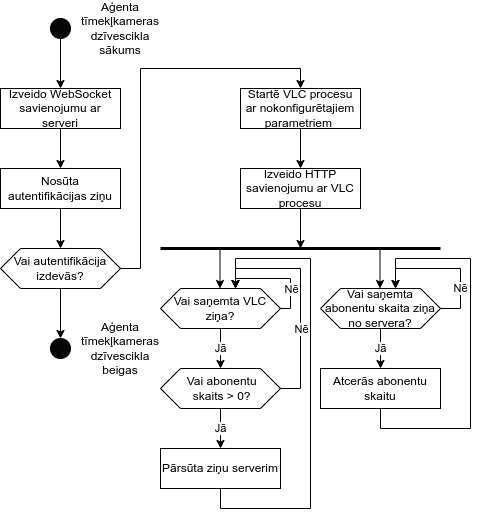

The diagram above was exported from draw.io. Its source (the exported page's mxGraphModel, read from the mxfile embedded in the PNG):
<mxGraphModel dx="1422" dy="800" grid="1" gridSize="10" guides="1" tooltips="1" connect="1" arrows="1" fold="1" page="1" pageScale="1" pageWidth="827" pageHeight="1169" math="0" shadow="0">
  <root>
    <mxCell id="0" />
    <mxCell id="1" parent="0" />
    <mxCell id="pCBvuqVcRRnQsaaU7AzQ-26" style="edgeStyle=orthogonalEdgeStyle;rounded=0;orthogonalLoop=1;jettySize=auto;html=1;exitX=0.5;exitY=1;exitDx=0;exitDy=0;entryX=0.5;entryY=0;entryDx=0;entryDy=0;strokeWidth=1;" edge="1" parent="1" source="pCBvuqVcRRnQsaaU7AzQ-3" target="pCBvuqVcRRnQsaaU7AzQ-4">
      <mxGeometry relative="1" as="geometry" />
    </mxCell>
    <mxCell id="pCBvuqVcRRnQsaaU7AzQ-3" value="" style="ellipse;whiteSpace=wrap;html=1;aspect=fixed;fillColor=#050505;" vertex="1" parent="1">
      <mxGeometry x="170" y="50" width="20" height="20" as="geometry" />
    </mxCell>
    <mxCell id="pCBvuqVcRRnQsaaU7AzQ-27" style="edgeStyle=orthogonalEdgeStyle;rounded=0;orthogonalLoop=1;jettySize=auto;html=1;exitX=0.5;exitY=1;exitDx=0;exitDy=0;entryX=0.5;entryY=0;entryDx=0;entryDy=0;strokeWidth=1;" edge="1" parent="1" source="pCBvuqVcRRnQsaaU7AzQ-4" target="pCBvuqVcRRnQsaaU7AzQ-5">
      <mxGeometry relative="1" as="geometry" />
    </mxCell>
    <mxCell id="pCBvuqVcRRnQsaaU7AzQ-4" value="Izveido WebSocket savienojumu ar serveri" style="rounded=0;whiteSpace=wrap;html=1;fillColor=#FFFFFF;" vertex="1" parent="1">
      <mxGeometry x="120" y="120" width="120" height="40" as="geometry" />
    </mxCell>
    <mxCell id="pCBvuqVcRRnQsaaU7AzQ-28" style="edgeStyle=orthogonalEdgeStyle;rounded=0;orthogonalLoop=1;jettySize=auto;html=1;exitX=0.5;exitY=1;exitDx=0;exitDy=0;entryX=0.5;entryY=0;entryDx=0;entryDy=0;strokeWidth=1;" edge="1" parent="1" source="pCBvuqVcRRnQsaaU7AzQ-5" target="pCBvuqVcRRnQsaaU7AzQ-8">
      <mxGeometry relative="1" as="geometry" />
    </mxCell>
    <mxCell id="pCBvuqVcRRnQsaaU7AzQ-5" value="Nosūta autentifikācijas ziņu" style="rounded=0;whiteSpace=wrap;html=1;fillColor=#FFFFFF;" vertex="1" parent="1">
      <mxGeometry x="120" y="200" width="120" height="40" as="geometry" />
    </mxCell>
    <mxCell id="pCBvuqVcRRnQsaaU7AzQ-32" style="edgeStyle=orthogonalEdgeStyle;rounded=0;orthogonalLoop=1;jettySize=auto;html=1;exitX=0.5;exitY=1;exitDx=0;exitDy=0;entryX=0.5;entryY=0;entryDx=0;entryDy=0;strokeWidth=1;" edge="1" parent="1" source="pCBvuqVcRRnQsaaU7AzQ-8" target="pCBvuqVcRRnQsaaU7AzQ-12">
      <mxGeometry relative="1" as="geometry" />
    </mxCell>
    <mxCell id="pCBvuqVcRRnQsaaU7AzQ-33" style="edgeStyle=orthogonalEdgeStyle;rounded=0;orthogonalLoop=1;jettySize=auto;html=1;exitX=1;exitY=0.5;exitDx=0;exitDy=0;entryX=0.5;entryY=0;entryDx=0;entryDy=0;strokeWidth=1;" edge="1" parent="1" source="pCBvuqVcRRnQsaaU7AzQ-8" target="pCBvuqVcRRnQsaaU7AzQ-9">
      <mxGeometry relative="1" as="geometry">
        <Array as="points">
          <mxPoint x="260" y="300" />
          <mxPoint x="260" y="100" />
          <mxPoint x="420" y="100" />
        </Array>
      </mxGeometry>
    </mxCell>
    <mxCell id="pCBvuqVcRRnQsaaU7AzQ-8" value="Vai autentifikācija izdevās?" style="shape=hexagon;perimeter=hexagonPerimeter2;whiteSpace=wrap;html=1;fixedSize=1;fillColor=#FFFFFF;" vertex="1" parent="1">
      <mxGeometry x="120" y="280" width="120" height="40" as="geometry" />
    </mxCell>
    <mxCell id="pCBvuqVcRRnQsaaU7AzQ-34" style="edgeStyle=orthogonalEdgeStyle;rounded=0;orthogonalLoop=1;jettySize=auto;html=1;exitX=0.5;exitY=1;exitDx=0;exitDy=0;entryX=0.5;entryY=0;entryDx=0;entryDy=0;strokeWidth=1;" edge="1" parent="1" source="pCBvuqVcRRnQsaaU7AzQ-9" target="pCBvuqVcRRnQsaaU7AzQ-10">
      <mxGeometry relative="1" as="geometry" />
    </mxCell>
    <mxCell id="pCBvuqVcRRnQsaaU7AzQ-9" value="Startē VLC procesu ar nokonfigurētajiem parametriem&amp;nbsp;" style="rounded=0;whiteSpace=wrap;html=1;fillColor=#FFFFFF;" vertex="1" parent="1">
      <mxGeometry x="360" y="120" width="120" height="40" as="geometry" />
    </mxCell>
    <mxCell id="pCBvuqVcRRnQsaaU7AzQ-35" style="edgeStyle=orthogonalEdgeStyle;rounded=0;orthogonalLoop=1;jettySize=auto;html=1;exitX=0.5;exitY=1;exitDx=0;exitDy=0;strokeWidth=1;" edge="1" parent="1" source="pCBvuqVcRRnQsaaU7AzQ-10">
      <mxGeometry relative="1" as="geometry">
        <mxPoint x="420" y="280" as="targetPoint" />
      </mxGeometry>
    </mxCell>
    <mxCell id="pCBvuqVcRRnQsaaU7AzQ-10" value="Izveido HTTP savienojumu ar VLC procesu" style="rounded=0;whiteSpace=wrap;html=1;fillColor=#FFFFFF;" vertex="1" parent="1">
      <mxGeometry x="360" y="200" width="120" height="40" as="geometry" />
    </mxCell>
    <mxCell id="pCBvuqVcRRnQsaaU7AzQ-12" value="" style="ellipse;whiteSpace=wrap;html=1;aspect=fixed;fillColor=#050505;" vertex="1" parent="1">
      <mxGeometry x="170" y="370" width="20" height="20" as="geometry" />
    </mxCell>
    <mxCell id="pCBvuqVcRRnQsaaU7AzQ-39" value="Jā" style="edgeStyle=orthogonalEdgeStyle;rounded=0;orthogonalLoop=1;jettySize=auto;html=1;exitX=0.5;exitY=1;exitDx=0;exitDy=0;entryX=0.5;entryY=0;entryDx=0;entryDy=0;strokeWidth=1;" edge="1" parent="1" source="pCBvuqVcRRnQsaaU7AzQ-15" target="pCBvuqVcRRnQsaaU7AzQ-25">
      <mxGeometry relative="1" as="geometry" />
    </mxCell>
    <mxCell id="pCBvuqVcRRnQsaaU7AzQ-15" value="Vai saņemta VLC ziņa?" style="shape=hexagon;perimeter=hexagonPerimeter2;whiteSpace=wrap;html=1;fixedSize=1;fillColor=#FFFFFF;" vertex="1" parent="1">
      <mxGeometry x="280" y="320" width="120" height="40" as="geometry" />
    </mxCell>
    <mxCell id="pCBvuqVcRRnQsaaU7AzQ-49" style="edgeStyle=orthogonalEdgeStyle;rounded=0;orthogonalLoop=1;jettySize=auto;html=1;exitX=0.5;exitY=1;exitDx=0;exitDy=0;entryX=0.625;entryY=0;entryDx=0;entryDy=0;strokeWidth=1;" edge="1" parent="1" source="pCBvuqVcRRnQsaaU7AzQ-16" target="pCBvuqVcRRnQsaaU7AzQ-15">
      <mxGeometry relative="1" as="geometry">
        <Array as="points">
          <mxPoint x="340" y="540" />
          <mxPoint x="430" y="540" />
          <mxPoint x="430" y="290" />
          <mxPoint x="355" y="290" />
        </Array>
      </mxGeometry>
    </mxCell>
    <mxCell id="pCBvuqVcRRnQsaaU7AzQ-16" value="Pārsūta ziņu serverim" style="rounded=0;whiteSpace=wrap;html=1;fillColor=#FFFFFF;" vertex="1" parent="1">
      <mxGeometry x="280" y="480" width="120" height="40" as="geometry" />
    </mxCell>
    <mxCell id="pCBvuqVcRRnQsaaU7AzQ-38" value="Jā" style="edgeStyle=orthogonalEdgeStyle;rounded=0;orthogonalLoop=1;jettySize=auto;html=1;exitX=0.5;exitY=1;exitDx=0;exitDy=0;entryX=0.5;entryY=0;entryDx=0;entryDy=0;strokeWidth=1;" edge="1" parent="1" source="pCBvuqVcRRnQsaaU7AzQ-20" target="pCBvuqVcRRnQsaaU7AzQ-24">
      <mxGeometry relative="1" as="geometry" />
    </mxCell>
    <mxCell id="pCBvuqVcRRnQsaaU7AzQ-20" value="Vai saņemta abonentu skaita ziņa no servera?" style="shape=hexagon;perimeter=hexagonPerimeter2;whiteSpace=wrap;html=1;fixedSize=1;fillColor=#FFFFFF;" vertex="1" parent="1">
      <mxGeometry x="440" y="320" width="120" height="40" as="geometry" />
    </mxCell>
    <mxCell id="pCBvuqVcRRnQsaaU7AzQ-22" value="" style="endArrow=none;html=1;rounded=0;strokeWidth=3;" edge="1" parent="1">
      <mxGeometry width="50" height="50" relative="1" as="geometry">
        <mxPoint x="280" y="280" as="sourcePoint" />
        <mxPoint x="560" y="280" as="targetPoint" />
      </mxGeometry>
    </mxCell>
    <mxCell id="pCBvuqVcRRnQsaaU7AzQ-44" style="edgeStyle=orthogonalEdgeStyle;rounded=0;orthogonalLoop=1;jettySize=auto;html=1;exitX=0.5;exitY=1;exitDx=0;exitDy=0;entryX=0.625;entryY=0;entryDx=0;entryDy=0;strokeWidth=1;" edge="1" parent="1" source="pCBvuqVcRRnQsaaU7AzQ-24" target="pCBvuqVcRRnQsaaU7AzQ-20">
      <mxGeometry relative="1" as="geometry">
        <Array as="points">
          <mxPoint x="500" y="460" />
          <mxPoint x="590" y="460" />
          <mxPoint x="590" y="290" />
          <mxPoint x="515" y="290" />
        </Array>
      </mxGeometry>
    </mxCell>
    <mxCell id="pCBvuqVcRRnQsaaU7AzQ-24" value="Atcerās abonentu skaitu" style="rounded=0;whiteSpace=wrap;html=1;fillColor=#FFFFFF;" vertex="1" parent="1">
      <mxGeometry x="440" y="400" width="120" height="40" as="geometry" />
    </mxCell>
    <mxCell id="pCBvuqVcRRnQsaaU7AzQ-40" value="Jā" style="edgeStyle=orthogonalEdgeStyle;rounded=0;orthogonalLoop=1;jettySize=auto;html=1;exitX=0.5;exitY=1;exitDx=0;exitDy=0;entryX=0.5;entryY=0;entryDx=0;entryDy=0;strokeWidth=1;" edge="1" parent="1" source="pCBvuqVcRRnQsaaU7AzQ-25" target="pCBvuqVcRRnQsaaU7AzQ-16">
      <mxGeometry relative="1" as="geometry" />
    </mxCell>
    <mxCell id="pCBvuqVcRRnQsaaU7AzQ-43" style="edgeStyle=orthogonalEdgeStyle;rounded=0;orthogonalLoop=1;jettySize=auto;html=1;exitX=1;exitY=0.5;exitDx=0;exitDy=0;entryX=0.625;entryY=0;entryDx=0;entryDy=0;strokeWidth=1;" edge="1" parent="1" source="pCBvuqVcRRnQsaaU7AzQ-25" target="pCBvuqVcRRnQsaaU7AzQ-15">
      <mxGeometry relative="1" as="geometry" />
    </mxCell>
    <mxCell id="pCBvuqVcRRnQsaaU7AzQ-48" value="Nē" style="edgeLabel;html=1;align=center;verticalAlign=middle;resizable=0;points=[];" vertex="1" connectable="0" parent="pCBvuqVcRRnQsaaU7AzQ-43">
      <mxGeometry x="-0.4222" y="-4" relative="1" as="geometry">
        <mxPoint x="-4" y="-15" as="offset" />
      </mxGeometry>
    </mxCell>
    <mxCell id="pCBvuqVcRRnQsaaU7AzQ-25" value="&amp;nbsp; &amp;nbsp; Vai abonentu&amp;nbsp; &amp;nbsp; &amp;nbsp;skaits &amp;gt; 0?" style="shape=hexagon;perimeter=hexagonPerimeter2;whiteSpace=wrap;html=1;fixedSize=1;fillColor=#FFFFFF;" vertex="1" parent="1">
      <mxGeometry x="280" y="400" width="120" height="40" as="geometry" />
    </mxCell>
    <mxCell id="pCBvuqVcRRnQsaaU7AzQ-29" value="Aģenta tīmekļkameras dzīvescikla sākums" style="text;html=1;strokeColor=none;fillColor=none;align=center;verticalAlign=middle;whiteSpace=wrap;rounded=0;" vertex="1" parent="1">
      <mxGeometry x="210" y="45" width="60" height="30" as="geometry" />
    </mxCell>
    <mxCell id="pCBvuqVcRRnQsaaU7AzQ-31" value="Aģenta tīmekļkameras dzīvescikla beigas" style="text;html=1;strokeColor=none;fillColor=none;align=center;verticalAlign=middle;whiteSpace=wrap;rounded=0;" vertex="1" parent="1">
      <mxGeometry x="210" y="365" width="60" height="30" as="geometry" />
    </mxCell>
    <mxCell id="pCBvuqVcRRnQsaaU7AzQ-36" style="edgeStyle=orthogonalEdgeStyle;rounded=0;orthogonalLoop=1;jettySize=auto;html=1;exitX=0.5;exitY=1;exitDx=0;exitDy=0;strokeWidth=1;" edge="1" parent="1">
      <mxGeometry relative="1" as="geometry">
        <mxPoint x="499.5" y="320" as="targetPoint" />
        <mxPoint x="499.5" y="280" as="sourcePoint" />
      </mxGeometry>
    </mxCell>
    <mxCell id="pCBvuqVcRRnQsaaU7AzQ-37" style="edgeStyle=orthogonalEdgeStyle;rounded=0;orthogonalLoop=1;jettySize=auto;html=1;exitX=0.5;exitY=1;exitDx=0;exitDy=0;strokeWidth=1;" edge="1" parent="1">
      <mxGeometry relative="1" as="geometry">
        <mxPoint x="339.5" y="320" as="targetPoint" />
        <mxPoint x="339.5" y="280" as="sourcePoint" />
      </mxGeometry>
    </mxCell>
    <mxCell id="pCBvuqVcRRnQsaaU7AzQ-41" value="Nē" style="edgeStyle=orthogonalEdgeStyle;rounded=0;orthogonalLoop=1;jettySize=auto;html=1;exitX=1;exitY=0.5;exitDx=0;exitDy=0;entryX=0.625;entryY=0;entryDx=0;entryDy=0;strokeWidth=1;" edge="1" parent="1" source="pCBvuqVcRRnQsaaU7AzQ-20" target="pCBvuqVcRRnQsaaU7AzQ-20">
      <mxGeometry x="-0.4483" relative="1" as="geometry">
        <Array as="points">
          <mxPoint x="580" y="340" />
          <mxPoint x="580" y="300" />
          <mxPoint x="515" y="300" />
        </Array>
        <mxPoint as="offset" />
      </mxGeometry>
    </mxCell>
    <mxCell id="pCBvuqVcRRnQsaaU7AzQ-42" style="edgeStyle=orthogonalEdgeStyle;rounded=0;orthogonalLoop=1;jettySize=auto;html=1;exitX=1;exitY=0.5;exitDx=0;exitDy=0;entryX=0.625;entryY=0;entryDx=0;entryDy=0;strokeWidth=1;" edge="1" parent="1" source="pCBvuqVcRRnQsaaU7AzQ-15" target="pCBvuqVcRRnQsaaU7AzQ-15">
      <mxGeometry relative="1" as="geometry">
        <Array as="points">
          <mxPoint x="410" y="340" />
          <mxPoint x="410" y="310" />
          <mxPoint x="355" y="310" />
        </Array>
      </mxGeometry>
    </mxCell>
    <mxCell id="pCBvuqVcRRnQsaaU7AzQ-45" value="Nē" style="edgeLabel;html=1;align=center;verticalAlign=middle;resizable=0;points=[];" vertex="1" connectable="0" parent="pCBvuqVcRRnQsaaU7AzQ-42">
      <mxGeometry x="-0.3143" relative="1" as="geometry">
        <mxPoint y="6" as="offset" />
      </mxGeometry>
    </mxCell>
  </root>
</mxGraphModel>